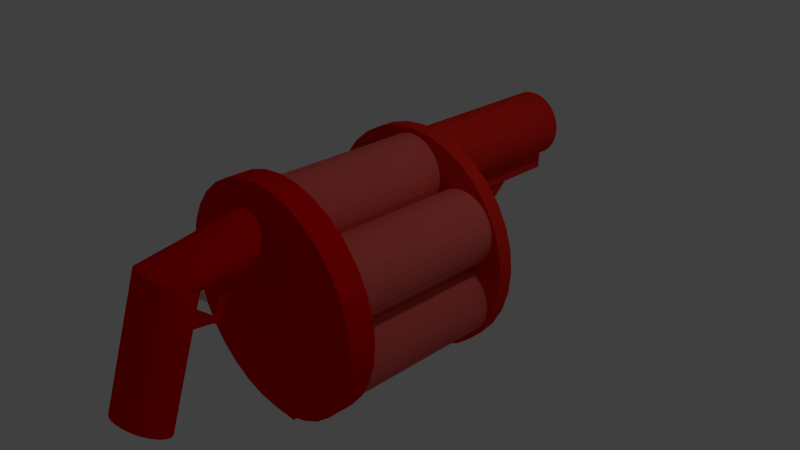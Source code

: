 # Source: 6ShotFlareGun.blend  (saved by Blender 2.71.0; exported with 4.5.12 LTS)
import bpy
from mathutils import Matrix  # noqa: F401  (used for matrix-valued properties, if any)

bpy.ops.wm.read_factory_settings(use_empty=True)
scene = bpy.context.scene
scene.name = 'Scene'

# ---- collections
col_collection_1 = bpy.data.collections.new('Collection 1'); scene.collection.children.link(col_collection_1)

# ---- materials (node trees are filled in below, after node groups)
mat_flaretrigger_material = bpy.data.materials.new('FlareTrigger.Material')
mat_flaretrigger_material.alpha_threshold = 0.0
mat_flaretrigger_material.use_transparent_shadow = False
mat_flaretrigger_material.diffuse_color = (0.8, 0.0009353, 0.0009353, 1.0)
mat_flaretrigger_material.roughness = 0.5
mat_flaretrigger_material.line_color = (0.0, 0.0, 0.0, 1.0)
mat_flaregun_trigger = bpy.data.materials.new('FlareGun.Trigger')
mat_flaregun_trigger.alpha_threshold = 0.0
mat_flaregun_trigger.use_transparent_shadow = False
mat_flaregun_trigger.roughness = 0.5
mat_flaregun_trigger.line_color = (0.0, 0.0, 0.0, 1.0)
mat_flippy_material = bpy.data.materials.new('Flippy.Material')
mat_flippy_material.alpha_threshold = 0.0
mat_flippy_material.use_transparent_shadow = False
mat_flippy_material.diffuse_color = (0.8, 0.002184, 0.0, 1.0)
mat_flippy_material.roughness = 0.5
mat_flippy_material.line_color = (0.0, 0.0, 0.0, 1.0)
mat_rotator_material = bpy.data.materials.new('Rotator.Material')
mat_rotator_material.alpha_threshold = 0.0
mat_rotator_material.use_transparent_shadow = False
mat_rotator_material.diffuse_color = (0.8, 0.02042, 0.01119, 1.0)
mat_rotator_material.roughness = 0.5
mat_rotator_material.line_color = (0.0, 0.0, 0.0, 1.0)
mat_rotator_barrel = bpy.data.materials.new('Rotator.Barrel')
mat_rotator_barrel.alpha_threshold = 0.0
mat_rotator_barrel.use_transparent_shadow = False
mat_rotator_barrel.diffuse_color = (0.007194, 0.007194, 0.007194, 1.0)
mat_rotator_barrel.roughness = 0.5
mat_rotator_barrel.line_color = (0.0, 0.0, 0.0, 1.0)
mat_cylinder_material = bpy.data.materials.new('Cylinder.Material')
mat_cylinder_material.alpha_threshold = 0.0
mat_cylinder_material.use_transparent_shadow = False
mat_cylinder_material.diffuse_color = (0.8, 0.1227, 0.1078, 1.0)
mat_cylinder_material.roughness = 0.5
mat_cylinder_material.line_color = (0.0, 0.0, 0.0, 1.0)
mat_cylinder_inner = bpy.data.materials.new('Cylinder.Inner')
mat_cylinder_inner.alpha_threshold = 0.0
mat_cylinder_inner.use_transparent_shadow = False
mat_cylinder_inner.diffuse_color = (0.0, 0.0, 0.0, 1.0)
mat_cylinder_inner.roughness = 0.5
mat_cylinder_inner.line_color = (0.0, 0.0, 0.0, 1.0)

# ---- material node trees

# ---- world
world_world = bpy.data.worlds.new('World'); scene.world = world_world
world_world.color = (0.05088, 0.05088, 0.05088)
world_world.use_sun_shadow = False
world_world.sun_shadow_jitter_overblur = 0.0
world_world.cycles.sampling_method = 'MANUAL'
world_world.cycles.sample_map_resolution = 256

# ---- cameras
cam_camera = bpy.data.cameras.new('Camera')
cam_camera.clip_end = 100.0
cam_camera.lens = 35.0
cam_camera.sensor_width = 32.0
cam_camera.sensor_height = 18.0
cam_camera.ortho_scale = 7.314
cam_camera.dof.focus_distance = 0.0
cam_camera.dof.aperture_fstop = 128.0

# ---- lights
light_lamp = bpy.data.lights.new('Lamp', 'POINT')
light_lamp.transmission_factor = 0.0
light_lamp.cutoff_distance = 30.0
light_lamp.energy = 100.0
light_lamp.shadow_buffer_clip_start = 1.001
light_lamp.shadow_soft_size = 0.1
light_lamp.shadow_maximum_resolution = 0.006
light_lamp.use_absolute_resolution = True
light_lamp.cycles.use_multiple_importance_sampling = False

# ---- meshes
me_cylinder_002 = bpy.data.meshes.new('Cylinder.002')
me_cylinder_002.from_pydata([(0.0, 1.0, -1.0), (0.0, 1.0, 1.0), (0.1951, 0.9808, -1.0), (0.1951, 0.9808, 1.0), (0.3827, 0.9239, -1.0), (0.3827, 0.9239, 1.0), (0.5556, 0.8315, -1.0), (0.5556, 0.8315, 1.0), (0.7071, 0.7071, -1.0), (0.7071, 0.7071, 1.0), (0.8315, 0.5556, -1.0), (0.8315, 0.5556, 1.0), (0.9239, 0.3827, -1.0), (0.9239, 0.3827, 1.0), (0.9808, 0.1951, -1.0), (0.9808, 0.1951, 1.0), (1.0, 7.55e-08, -1.0), (1.0, 7.55e-08, 1.0), (0.9808, -0.1951, -1.0), (0.9808, -0.1951, 1.0), (0.9239, -0.3827, -1.0), (0.9239, -0.3827, 1.0), (0.8315, -0.5556, -1.0), (0.8315, -0.5556, 1.0), (0.7071, -0.7071, -1.0), (0.7071, -0.7071, 1.0), (0.5556, -0.8315, -1.0), (0.5556, -0.8315, 1.0), (0.3827, -0.9239, -1.0), (0.3827, -0.9239, 1.0), (0.1951, -0.9808, -1.0), (0.1951, -0.9808, 1.0), (-3.258e-07, -1.0, -1.0), (-3.258e-07, -1.0, 1.0), (-0.1951, -0.9808, -1.0), (-0.1951, -0.9808, 1.0), (-0.3827, -0.9239, -1.0), (-0.3827, -0.9239, 1.0), (-0.5556, -0.8315, -1.0), (-0.5556, -0.8315, 1.0), (-0.7071, -0.7071, -1.0), (-0.7071, -0.7071, 1.0), (-0.8315, -0.5556, -1.0), (-0.8315, -0.5556, 1.0), (-0.9239, -0.3827, -1.0), (-0.9239, -0.3827, 1.0), (-0.9808, -0.1951, -1.0), (-0.9808, -0.1951, 1.0), (-1.0, 9.656e-07, -1.0), (-1.0, 9.656e-07, 1.0), (-0.9808, 0.1951, -1.0), (-0.9808, 0.1951, 1.0), (-0.9239, 0.3827, -1.0), (-0.9239, 0.3827, 1.0), (-0.8315, 0.5556, -1.0), (-0.8315, 0.5556, 1.0), (-0.7071, 0.7071, -1.0), (-0.7071, 0.7071, 1.0), (-0.5556, 0.8315, -1.0), (-0.5556, 0.8315, 1.0), (-0.3827, 0.9239, -1.0), (-0.3827, 0.9239, 1.0), (-0.1951, 0.9808, -1.0), (-0.1951, 0.9808, 1.0), (2.619e-08, 0.8479, 0.8668), (2.619e-08, 0.6528, 9.672), (0.04719, 0.8432, 0.8668), (0.04719, 0.6504, 9.637), (0.09256, 0.8295, 0.8668), (0.09256, 0.643, 9.535), (0.1344, 0.8071, 0.8668), (0.1344, 0.631, 9.369), (0.171, 0.777, 0.8668), (0.171, 0.6149, 9.145), (0.2011, 0.7404, 0.8668), (0.2011, 0.5953, 8.873), (0.2235, 0.6986, 0.8668), (0.2235, 0.5729, 8.562), (0.2372, 0.6532, 0.8668), (0.2372, 0.5486, 8.225), (0.2419, 0.606, 0.8668), (0.2419, 0.5233, 7.875), (0.2372, 0.5588, 0.8668), (0.2372, 0.498, 7.524), (0.2235, 0.5134, 0.8668), (0.2235, 0.4737, 7.187), (0.2011, 0.4716, 0.8668), (0.2011, 0.4513, 6.876), (0.171, 0.435, 0.8668), (0.171, 0.4317, 6.604), (0.1344, 0.4049, 0.8668), (0.1344, 0.4156, 6.381), (0.09256, 0.3825, 0.8668), (0.09256, 0.4036, 6.215), (0.04719, 0.3688, 0.8668), (0.04719, 0.3962, 6.112), (-5.262e-08, 0.3641, 0.8668), (-5.262e-08, 0.3937, 6.078), (-0.04719, 0.3688, 0.8668), (-0.04719, 0.3962, 6.112), (-0.09256, 0.3825, 0.8668), (-0.09256, 0.4036, 6.215), (-0.1344, 0.4049, 0.8668), (-0.1344, 0.4156, 6.381), (-0.171, 0.435, 0.8668), (-0.171, 0.4317, 6.604), (-0.2011, 0.4716, 0.8668), (-0.2011, 0.4513, 6.876), (-0.2235, 0.5134, 0.8668), (-0.2235, 0.4737, 7.187), (-0.2372, 0.5588, 0.8668), (-0.2372, 0.498, 7.524), (-0.2419, 0.606, 0.8668), (-0.2419, 0.5233, 7.875), (-0.2372, 0.6532, 0.8668), (-0.2372, 0.5486, 8.225), (-0.2235, 0.6986, 0.8668), (-0.2235, 0.5729, 8.563), (-0.2011, 0.7404, 0.8668), (-0.2011, 0.5953, 8.873), (-0.171, 0.777, 0.8668), (-0.171, 0.6149, 9.145), (-0.1344, 0.8071, 0.8668), (-0.1344, 0.631, 9.369), (-0.09256, 0.8295, 0.8668), (-0.09256, 0.643, 9.535), (-0.04719, 0.8432, 0.8668), (-0.04719, 0.6504, 9.637), (3.75e-08, -0.3997, 12.82), (0.04719, -0.4022, 12.78), (0.09256, -0.4096, 12.68), (0.1344, -0.4215, 12.51), (0.171, -0.4376, 12.29), (0.2011, -0.4573, 12.02), (0.2235, -0.4797, 11.71), (0.2372, -0.504, 11.37), (0.2419, -0.5293, 11.02), (0.2372, -0.5545, 10.67), (0.2235, -0.5788, 10.33), (0.2011, -0.6012, 10.02), (0.171, -0.6209, 9.749), (0.1344, -0.637, 9.525), (0.09256, -0.649, 9.359), (0.04719, -0.6563, 9.257), (-4.131e-08, -0.6588, 9.222), (-0.04719, -0.6563, 9.257), (-0.09256, -0.649, 9.359), (-0.1344, -0.637, 9.525), (-0.171, -0.6209, 9.749), (-0.2011, -0.6012, 10.02), (-0.2235, -0.5788, 10.33), (-0.2372, -0.5545, 10.67), (-0.2419, -0.5293, 11.02), (-0.2372, -0.504, 11.37), (-0.2235, -0.4797, 11.71), (-0.2011, -0.4573, 12.02), (-0.171, -0.4376, 12.29), (-0.1344, -0.4215, 12.51), (-0.09256, -0.4096, 12.68), (-0.04719, -0.4022, 12.78), (0.02359, 0.395, 6.095), (0.02359, -0.6576, 9.24), (-4.697e-08, 0.07717, 7.233), (0.04719, 0.07966, 7.267), (0.02359, 0.07841, 7.25), (0.03539, 0.3956, 6.104), (0.03539, -0.657, 9.248), (-4.414e-08, -0.0811, 7.81), (0.04719, 0.2379, 6.69), (0.0118, 0.3943, 6.086), (0.0118, -0.6582, 9.231), (-4.98e-08, 0.2354, 6.655), (0.04719, -0.07861, 7.845), (0.02359, -0.07986, 7.827), (0.02359, 0.2367, 6.673), (0.0118, 0.07779, 7.241), (0.03539, 0.07904, 7.259), (0.03539, -0.07924, 7.836), (0.0118, -0.08048, 7.819), (0.0118, 0.2361, 6.664), (0.03539, 0.2373, 6.681), (0.03474, 0.05378, 5.44), (0.05099, 0.05464, 5.452), (0.04287, 0.05421, 5.446), (0.05099, 0.1092, 5.253), (0.03474, 0.1083, 5.241), (0.04287, 0.1087, 5.247), (0.0388, 0.054, 5.443), (0.04693, 0.05443, 5.449), (0.0388, 0.1085, 5.244), (0.04693, 0.109, 5.25), (0.04196, 0.02528, 4.835), (0.05822, 0.02613, 4.847), (0.05009, 0.0257, 4.841), (0.05822, 0.08066, 4.648), (0.04196, 0.07981, 4.636), (0.05009, 0.08024, 4.642), (0.04602, 0.02549, 4.838), (0.05415, 0.02592, 4.844), (0.04602, 0.08002, 4.639), (0.05415, 0.08045, 4.645), (0.04516, 0.4314, 4.072), (0.0289, 0.4306, 4.061), (0.03703, 0.431, 4.066), (0.03296, 0.4308, 4.064), (0.04109, 0.4312, 4.069), (0.05238, 0.4029, 3.467), (0.03612, 0.402, 3.456), (0.04425, 0.4025, 3.462), (0.04018, 0.4023, 3.459), (0.04831, 0.4027, 3.464), (0.02359, 0.3158, 6.384), (0.02949, 0.3953, 6.099), (0.01769, 0.3946, 6.091), (0.0118, 0.3152, 6.375), (0.01769, 0.2364, 6.668), (0.03539, 0.3164, 6.392), (0.02949, 0.237, 6.677), (0.01769, 0.3155, 6.38), (0.02949, 0.3161, 6.388), (0.03159, 0.3174, 5.641), (0.04339, 0.3175, 5.651), (0.0198, 0.3174, 5.631), (0.03159, 0.2323, 5.554), (0.03749, 0.3175, 5.646), (0.02569, 0.3174, 5.636), (0.0198, 0.2323, 5.544), (0.04339, 0.2324, 5.564), (0.02569, 0.2323, 5.549), (0.03749, 0.2324, 5.559)], [], [(0, 1, 3, 2), (2, 3, 5, 4), (4, 5, 7, 6), (6, 7, 9, 8), (8, 9, 11, 10), (10, 11, 13, 12), (12, 13, 15, 14), (14, 15, 17, 16), (16, 17, 19, 18), (18, 19, 21, 20), (20, 21, 23, 22), (22, 23, 25, 24), (24, 25, 27, 26), (26, 27, 29, 28), (28, 29, 31, 30), (30, 31, 33, 32), (32, 33, 35, 34), (34, 35, 37, 36), (36, 37, 39, 38), (38, 39, 41, 40), (40, 41, 43, 42), (42, 43, 45, 44), (44, 45, 47, 46), (46, 47, 49, 48), (48, 49, 51, 50), (50, 51, 53, 52), (52, 53, 55, 54), (54, 55, 57, 56), (56, 57, 59, 58), (58, 59, 61, 60), (3, 1, 63, 61, 59, 57, 55, 53, 51, 49, 47, 45, 43, 41, 39, 37, 35, 33, 31, 29, 27, 25, 23, 21, 19, 17, 15, 13, 11, 9, 7, 5), (62, 63, 1, 0), (60, 61, 63, 62), (0, 2, 4, 6, 8, 10, 12, 14, 16, 18, 20, 22, 24, 26, 28, 30, 32, 34, 36, 38, 40, 42, 44, 46, 48, 50, 52, 54, 56, 58, 60, 62), (64, 65, 67, 66), (66, 67, 69, 68), (68, 69, 71, 70), (70, 71, 73, 72), (72, 73, 75, 74), (74, 75, 77, 76), (76, 77, 79, 78), (78, 79, 81, 80), (80, 81, 83, 82), (82, 83, 85, 84), (84, 85, 87, 86), (86, 87, 89, 88), (88, 89, 91, 90), (90, 91, 93, 92), (92, 93, 95, 94), (94, 95, 165, 212, 160, 213, 169, 97, 96), (96, 97, 99, 98), (98, 99, 101, 100), (100, 101, 103, 102), (102, 103, 105, 104), (104, 105, 107, 106), (106, 107, 109, 108), (108, 109, 111, 110), (110, 111, 113, 112), (112, 113, 115, 114), (114, 115, 117, 116), (116, 117, 119, 118), (118, 119, 121, 120), (120, 121, 123, 122), (122, 123, 125, 124), (109, 107, 149, 150), (126, 127, 65, 64), (124, 125, 127, 126), (64, 66, 68, 70, 72, 74, 76, 78, 80, 82, 84, 86, 88, 90, 92, 94, 96, 98, 100, 102, 104, 106, 108, 110, 112, 114, 116, 118, 120, 122, 124, 126), (129, 128, 159, 158, 157, 156, 155, 154, 153, 152, 151, 150, 149, 148, 147, 146, 145, 144, 170, 161, 166, 143, 142, 141, 140, 139, 138, 137, 136, 135, 134, 133, 132, 131, 130), (87, 85, 138, 139), (115, 113, 152, 153), (71, 69, 130, 131), (93, 91, 141, 142), (121, 119, 155, 156), (99, 97, 171, 162, 167, 144, 145), (77, 75, 133, 134), (127, 125, 158, 159), (105, 103, 147, 148), (83, 81, 136, 137), (111, 109, 150, 151), (89, 87, 139, 140), (117, 115, 153, 154), (73, 71, 131, 132), (95, 93, 142, 143, 172, 163, 168), (123, 121, 156, 157), (101, 99, 145, 146), (79, 77, 134, 135), (65, 127, 159, 128), (107, 105, 148, 149), (85, 83, 137, 138), (113, 111, 151, 152), (69, 67, 129, 130), (91, 89, 140, 141), (119, 117, 154, 155), (75, 73, 132, 133), (177, 172, 143, 166), (125, 123, 157, 158), (103, 101, 146, 147), (67, 65, 128, 129), (81, 79, 135, 136), (178, 173, 161, 170), (171, 179, 189, 185), (179, 215, 174, 186, 189), (173, 177, 166, 161), (164, 176, 177, 173), (176, 163, 172, 177), (167, 178, 170, 144), (162, 175, 178, 167), (175, 164, 173, 178), (174, 217, 180, 190, 186), (97, 169, 214, 179, 171), (218, 211, 174, 215), (180, 168, 184, 190), (219, 216, 180, 217), (165, 95, 168, 180, 216), (196, 199, 209, 208), (200, 196, 208, 210), (194, 200, 210, 206), (195, 185, 202, 207), (163, 176, 188, 182), (164, 175, 187, 183), (162, 171, 185, 181), (168, 163, 182, 184), (176, 164, 183, 188), (175, 162, 181, 187), (199, 196, 193, 197), (200, 194, 192, 198), (195, 199, 197, 191), (196, 200, 198, 193), (182, 188, 198, 192), (183, 187, 197, 193), (181, 185, 195, 191), (184, 182, 192, 194), (188, 183, 193, 198), (187, 181, 191, 197), (202, 204, 209, 207), (204, 203, 208, 209), (203, 205, 210, 208), (205, 201, 206, 210), (199, 195, 207, 209), (190, 184, 201, 205), (186, 190, 205, 203), (189, 186, 203, 204), (185, 189, 204, 202), (184, 194, 206, 201), (214, 218, 215, 179), (218, 214, 226, 228), (211, 218, 228, 223), (211, 219, 217, 174), (219, 211, 223, 229), (216, 219, 229, 227), (222, 225, 228, 226), (225, 220, 223, 228), (220, 224, 229, 223), (224, 221, 227, 229), (169, 213, 225, 222), (212, 165, 221, 224), (165, 216, 227, 221), (214, 169, 222, 226), (213, 160, 220, 225), (160, 212, 224, 220)])
me_cylinder_002.polygons.foreach_set('material_index', [0, 0, 0, 0, 0, 0, 0, 0, 0, 0, 0, 0, 0, 0, 0, 0, 0, 0, 0, 0, 0, 0, 0, 0, 0, 0, 0, 0, 0, 0, 0, 0, 0, 0, 0, 0, 0, 0, 0, 0, 0, 0, 0, 0, 0, 0, 0, 0, 0, 0, 0, 0, 0, 0, 0, 0, 0, 0, 0, 0, 0, 0, 0, 0, 0, 0, 0, 0, 0, 0, 0, 0, 0, 0, 0, 0, 0, 0, 0, 0, 0, 0, 0, 0, 0, 0, 0, 0, 0, 0, 0, 0, 0, 0, 0, 0, 0, 0, 0, 0, 0, 0, 0, 0, 0, 0, 0, 0, 0, 0, 0, 0, 0, 0, 0, 0, 0, 0, 0, 0, 0, 0, 0, 0, 0, 0, 0, 0, 0, 0, 0, 0, 0, 0, 0, 0, 0, 0, 0, 0, 0, 0, 0, 0, 0, 0, 1, 1, 0, 1, 1, 1, 1, 1, 1, 1, 1, 1, 1, 1, 1])
me_cylinder_002.materials.append(mat_flaretrigger_material)
me_cylinder_002.materials.append(mat_flaregun_trigger)
me_cylinder_002.use_remesh_preserve_volume = False
me_cylinder_002.use_remesh_preserve_attributes = False
me_cylinder_002.use_mirror_vertex_groups = False
me_cylinder_002.update()
me_cube_001 = bpy.data.meshes.new('Cube.001')
me_cube_001.from_pydata([(-1.0, -1.0, -1.0), (-1.0, 1.0, -1.0), (1.0, 1.0, -1.0), (1.0, -1.0, -1.0), (-1.0, -1.0, 1.0), (-1.0, 1.0, 1.0), (1.0, 1.0, 1.0), (1.0, -1.0, 1.0)], [], [(4, 5, 1, 0), (5, 6, 2, 1), (6, 7, 3, 2), (7, 4, 0, 3), (0, 1, 2, 3), (7, 6, 5, 4)])
me_cube_001.materials.append(mat_flippy_material)
me_cube_001.use_remesh_preserve_volume = False
me_cube_001.use_remesh_preserve_attributes = False
me_cube_001.use_mirror_vertex_groups = False
me_cube_001.update()
me_cylinder_001 = bpy.data.meshes.new('Cylinder.001')
me_cylinder_001.from_pydata([(0.0, 1.0, -1.0), (0.0, 1.0, 1.0), (0.1951, 0.9808, -1.0), (0.1951, 0.9808, 1.0), (0.3827, 0.9239, -1.0), (0.3827, 0.9239, 1.0), (0.5556, 0.8315, -1.0), (0.5556, 0.8315, 1.0), (0.7071, 0.7071, -1.0), (0.7071, 0.7071, 1.0), (0.8315, 0.5556, -1.0), (0.8315, 0.5556, 1.0), (0.9239, 0.3827, -1.0), (0.9239, 0.3827, 1.0), (0.9808, 0.1951, -1.0), (0.9808, 0.1951, 1.0), (1.0, 7.55e-08, -1.0), (1.0, 7.55e-08, 1.0), (0.9808, -0.1951, -1.0), (0.9808, -0.1951, 1.0), (0.9239, -0.3827, -1.0), (0.9239, -0.3827, 1.0), (0.8315, -0.5556, -1.0), (0.8315, -0.5556, 1.0), (0.7071, -0.7071, -1.0), (0.7071, -0.7071, 1.0), (0.5556, -0.8315, -1.0), (0.5556, -0.8315, 1.0), (0.3827, -0.9239, -1.0), (0.3827, -0.9239, 1.0), (0.1951, -0.9808, -1.0), (0.1951, -0.9808, 1.0), (-3.258e-07, -1.0, -1.0), (-3.258e-07, -1.0, 1.0), (-0.1951, -0.9808, -1.0), (-0.1951, -0.9808, 1.0), (-0.3827, -0.9239, -1.0), (-0.3827, -0.9239, 1.0), (-0.5556, -0.8315, -1.0), (-0.5556, -0.8315, 1.0), (-0.7071, -0.7071, -1.0), (-0.7071, -0.7071, 1.0), (-0.8315, -0.5556, -1.0), (-0.8315, -0.5556, 1.0), (-0.9239, -0.3827, -1.0), (-0.9239, -0.3827, 1.0), (-0.9808, -0.1951, -1.0), (-0.9808, -0.1951, 1.0), (-1.0, 9.656e-07, -1.0), (-1.0, 9.656e-07, 1.0), (-0.9808, 0.1951, -1.0), (-0.9808, 0.1951, 1.0), (-0.9239, 0.3827, -1.0), (-0.9239, 0.3827, 1.0), (-0.8315, 0.5556, -1.0), (-0.8315, 0.5556, 1.0), (-0.7071, 0.7071, -1.0), (-0.7071, 0.7071, 1.0), (-0.5556, 0.8315, -1.0), (-0.5556, 0.8315, 1.0), (-0.3827, 0.9239, -1.0), (-0.3827, 0.9239, 1.0), (-0.1951, 0.9808, -1.0), (-0.1951, 0.9808, 1.0), (0.0273, 0.9576, -22.04), (0.0273, 0.9576, -0.5643), (0.08407, 0.952, -22.04), (0.08407, 0.952, -0.5643), (0.1387, 0.9354, -22.04), (0.1387, 0.9354, -0.5643), (0.189, 0.9085, -22.04), (0.189, 0.9085, -0.5643), (0.2331, 0.8723, -22.04), (0.2331, 0.8723, -0.5643), (0.2693, 0.8282, -22.04), (0.2693, 0.8282, -0.5643), (0.2962, 0.7779, -22.04), (0.2962, 0.7779, -0.5643), (0.3127, 0.7233, -22.04), (0.3127, 0.7233, -0.5643), (0.3183, 0.6665, -22.04), (0.3183, 0.6665, -0.5643), (0.3127, 0.6098, -22.04), (0.3127, 0.6098, -0.5643), (0.2962, 0.5552, -22.04), (0.2962, 0.5552, -0.5643), (0.2693, 0.5048, -22.04), (0.2693, 0.5048, -0.5643), (0.2331, 0.4607, -22.04), (0.2331, 0.4607, -0.5643), (0.189, 0.4246, -22.04), (0.189, 0.4246, -0.5643), (0.1387, 0.3977, -22.04), (0.1387, 0.3977, -0.5643), (0.08407, 0.3811, -22.04), (0.08407, 0.3811, -0.5643), (0.0273, 0.3755, -22.04), (0.0273, 0.3755, -0.5643), (-0.02948, 0.3811, -22.04), (-0.02948, 0.3811, -0.5643), (-0.08407, 0.3977, -22.04), (-0.08407, 0.3977, -0.5643), (-0.1344, 0.4246, -22.04), (-0.1344, 0.4246, -0.5643), (-0.1785, 0.4607, -22.04), (-0.1785, 0.4607, -0.5643), (-0.2147, 0.5048, -22.04), (-0.2147, 0.5048, -0.5643), (-0.2416, 0.5552, -22.04), (-0.2416, 0.5552, -0.5643), (-0.2581, 0.6098, -22.04), (-0.2581, 0.6098, -0.5643), (-0.2637, 0.6665, -22.04), (-0.2637, 0.6665, -0.5643), (-0.2581, 0.7233, -22.04), (-0.2581, 0.7233, -0.5643), (-0.2416, 0.7779, -22.04), (-0.2416, 0.7779, -0.5643), (-0.2147, 0.8282, -22.04), (-0.2147, 0.8282, -0.5643), (-0.1785, 0.8723, -22.04), (-0.1785, 0.8723, -0.5643), (-0.1344, 0.9085, -22.04), (-0.1344, 0.9085, -0.5643), (-0.08407, 0.9354, -22.04), (-0.08407, 0.9354, -0.5643), (-0.02948, 0.952, -22.04), (-0.02948, 0.952, -0.5643), (0.0273, 0.9343, -21.59), (0.07953, 0.9291, -21.59), (0.1298, 0.9139, -21.59), (0.176, 0.8891, -21.59), (0.2166, 0.8558, -21.59), (0.2499, 0.8153, -21.59), (0.2746, 0.769, -21.59), (0.2899, 0.7188, -21.59), (0.295, 0.6665, -21.59), (0.2899, 0.6143, -21.59), (0.2746, 0.5641, -21.59), (0.2499, 0.5178, -21.59), (0.2166, 0.4772, -21.59), (0.176, 0.4439, -21.59), (0.1298, 0.4192, -21.59), (0.07953, 0.4039, -21.59), (0.0273, 0.3988, -21.59), (-0.02493, 0.4039, -21.59), (-0.07516, 0.4192, -21.59), (-0.1214, 0.4439, -21.59), (-0.162, 0.4772, -21.59), (-0.1953, 0.5178, -21.59), (-0.2201, 0.5641, -21.59), (-0.2353, 0.6143, -21.59), (-0.2404, 0.6665, -21.59), (-0.2353, 0.7188, -21.59), (-0.2201, 0.769, -21.59), (-0.1953, 0.8153, -21.59), (-0.162, 0.8558, -21.59), (-0.1214, 0.8891, -21.59), (-0.07516, 0.9139, -21.59), (-0.02493, 0.9291, -21.59), (0.1387, 0.2527, -22.04), (0.1387, 0.2527, -0.5643), (0.08407, 0.2527, -22.04), (0.08407, 0.2527, -0.5643), (0.0273, 0.2527, -22.04), (0.0273, 0.2527, -0.5643), (-0.02948, 0.2527, -22.04), (-0.02948, 0.2527, -0.5643), (-0.08407, 0.2527, -22.04), (-0.08407, 0.2527, -0.5643), (0.1156, 0.2527, -15.38), (0.1156, 0.2527, -7.233), (0.07234, 0.2527, -15.38), (0.07234, 0.2527, -7.233), (0.0273, 0.2527, -15.38), (0.0273, 0.2527, -7.233), (-0.01774, 0.2527, -15.38), (-0.01774, 0.2527, -7.233), (-0.06105, 0.2527, -15.38), (-0.06105, 0.2527, -7.233), (0.08706, 0.08278, -13.41), (0.08706, 0.08278, -9.198), (0.05776, 0.08278, -13.41), (0.05776, 0.08278, -9.198), (0.0273, 0.08278, -13.41), (0.0273, 0.08278, -9.198), (-0.003169, 0.08278, -13.41), (-0.003169, 0.08278, -9.198), (-0.03246, 0.08278, -13.41), (-0.03246, 0.08278, -9.198), (0.08706, -0.7341, -13.41), (0.08706, -0.7341, -9.198), (0.05776, -0.7341, -13.41), (0.05776, -0.7341, -9.198), (0.0273, -0.7341, -13.41), (0.0273, -0.7341, -9.198), (-0.003169, -0.7341, -13.41), (-0.003169, -0.7341, -9.198), (-0.03246, -0.7341, -13.41), (-0.03246, -0.7341, -9.198)], [], [(0, 1, 3, 2), (2, 3, 5, 4), (4, 5, 7, 6), (6, 7, 9, 8), (8, 9, 11, 10), (10, 11, 13, 12), (12, 13, 15, 14), (14, 15, 17, 16), (16, 17, 19, 18), (18, 19, 21, 20), (20, 21, 23, 22), (22, 23, 25, 24), (24, 25, 27, 26), (26, 27, 29, 28), (28, 29, 31, 30), (30, 31, 33, 32), (32, 33, 35, 34), (34, 35, 37, 36), (36, 37, 39, 38), (38, 39, 41, 40), (40, 41, 43, 42), (42, 43, 45, 44), (44, 45, 47, 46), (46, 47, 49, 48), (48, 49, 51, 50), (50, 51, 53, 52), (52, 53, 55, 54), (54, 55, 57, 56), (56, 57, 59, 58), (58, 59, 61, 60), (3, 1, 63, 61, 59, 57, 55, 53, 51, 49, 47, 45, 43, 41, 39, 37, 35, 33, 31, 29, 27, 25, 23, 21, 19, 17, 15, 13, 11, 9, 7, 5), (62, 63, 1, 0), (60, 61, 63, 62), (0, 2, 4, 6, 8, 10, 12, 14, 16, 18, 20, 22, 24, 26, 28, 30, 32, 34, 36, 38, 40, 42, 44, 46, 48, 50, 52, 54, 56, 58, 60, 62), (64, 65, 67, 66), (66, 67, 69, 68), (68, 69, 71, 70), (70, 71, 73, 72), (72, 73, 75, 74), (74, 75, 77, 76), (76, 77, 79, 78), (78, 79, 81, 80), (80, 81, 83, 82), (82, 83, 85, 84), (84, 85, 87, 86), (86, 87, 89, 88), (88, 89, 91, 90), (90, 91, 93, 92), (97, 99, 167, 165), (100, 98, 166, 168), (99, 101, 169, 167), (101, 100, 168, 169), (100, 101, 103, 102), (102, 103, 105, 104), (104, 105, 107, 106), (106, 107, 109, 108), (108, 109, 111, 110), (110, 111, 113, 112), (112, 113, 115, 114), (114, 115, 117, 116), (116, 117, 119, 118), (118, 119, 121, 120), (120, 121, 123, 122), (122, 123, 125, 124), (67, 65, 127, 125, 123, 121, 119, 117, 115, 113, 111, 109, 107, 105, 103, 101, 99, 97, 95, 93, 91, 89, 87, 85, 83, 81, 79, 77, 75, 73, 71, 69), (126, 127, 65, 64), (124, 125, 127, 126), (122, 124, 158, 157), (128, 129, 130, 131, 132, 133, 134, 135, 136, 137, 138, 139, 140, 141, 142, 143, 144, 145, 146, 147, 148, 149, 150, 151, 152, 153, 154, 155, 156, 157, 158, 159), (100, 102, 147, 146), (64, 66, 129, 128), (78, 80, 136, 135), (106, 108, 150, 149), (84, 86, 139, 138), (112, 114, 153, 152), (68, 70, 131, 130), (90, 92, 142, 141), (118, 120, 156, 155), (96, 98, 145, 144), (74, 76, 134, 133), (124, 126, 159, 158), (102, 104, 148, 147), (80, 82, 137, 136), (108, 110, 151, 150), (86, 88, 140, 139), (114, 116, 154, 153), (70, 72, 132, 131), (92, 94, 143, 142), (120, 122, 157, 156), (98, 100, 146, 145), (76, 78, 135, 134), (126, 64, 128, 159), (104, 106, 149, 148), (82, 84, 138, 137), (110, 112, 152, 151), (66, 68, 130, 129), (88, 90, 141, 140), (116, 118, 155, 154), (72, 74, 133, 132), (94, 96, 144, 143), (165, 167, 177, 175), (168, 166, 176, 178), (167, 169, 179, 177), (169, 168, 178, 179), (98, 96, 164, 166), (95, 97, 165, 163), (96, 94, 162, 164), (93, 95, 163, 161), (94, 92, 160, 162), (92, 93, 161, 160), (175, 177, 187, 185), (178, 176, 186, 188), (177, 179, 189, 187), (179, 178, 188, 189), (166, 164, 174, 176), (163, 165, 175, 173), (164, 162, 172, 174), (161, 163, 173, 171), (162, 160, 170, 172), (160, 161, 171, 170), (185, 187, 197, 195), (188, 186, 196, 198), (187, 189, 199, 197), (189, 188, 198, 199), (176, 174, 184, 186), (173, 175, 185, 183), (174, 172, 182, 184), (171, 173, 183, 181), (172, 170, 180, 182), (170, 171, 181, 180), (190, 191, 193, 192), (192, 193, 195, 194), (194, 195, 197, 196), (196, 197, 199, 198), (186, 184, 194, 196), (183, 185, 195, 193), (184, 182, 192, 194), (181, 183, 193, 191), (182, 180, 190, 192), (180, 181, 191, 190)])
me_cylinder_001.polygons.foreach_set('material_index', [0, 0, 0, 0, 0, 0, 0, 0, 0, 0, 0, 0, 0, 0, 0, 0, 0, 0, 0, 0, 0, 0, 0, 0, 0, 0, 0, 0, 0, 0, 0, 0, 0, 0, 0, 0, 0, 0, 0, 0, 0, 0, 0, 0, 0, 0, 0, 0, 0, 0, 0, 0, 0, 0, 0, 0, 0, 0, 0, 0, 0, 0, 0, 0, 0, 0, 0, 0, 1, 0, 0, 0, 0, 0, 0, 0, 0, 0, 0, 0, 0, 0, 0, 0, 0, 0, 0, 0, 0, 0, 0, 0, 0, 0, 0, 0, 0, 0, 0, 0, 0, 0, 0, 0, 0, 0, 0, 0, 0, 0, 0, 0, 0, 0, 0, 0, 0, 0, 0, 0, 0, 0, 0, 0, 0, 0, 0, 0, 0, 0, 0, 0, 0, 0, 0, 0, 0, 0, 0, 0])
me_cylinder_001.materials.append(mat_rotator_material)
me_cylinder_001.materials.append(mat_rotator_barrel)
me_cylinder_001.use_remesh_preserve_volume = False
me_cylinder_001.use_remesh_preserve_attributes = False
me_cylinder_001.use_mirror_vertex_groups = False
me_cylinder_001.update()
me_cylinder = bpy.data.meshes.new('Cylinder')
me_cylinder.from_pydata([(-0.8801, -0.03018, -0.3494), (-0.8801, -0.03018, 0.6506), (-0.7826, -0.03979, -0.3494), (-0.7826, -0.03979, 0.6506), (-0.6888, -0.06824, -0.3494), (-0.6888, -0.06824, 0.6506), (-0.6023, -0.1144, -0.3494), (-0.6023, -0.1144, 0.6506), (-0.5266, -0.1766, -0.3494), (-0.5266, -0.1766, 0.6506), (-0.4644, -0.2524, -0.3494), (-0.4644, -0.2524, 0.6506), (-0.4182, -0.3388, -0.3494), (-0.4182, -0.3388, 0.6506), (-0.3897, -0.4326, -0.3494), (-0.3897, -0.4326, 0.6506), (-0.3801, -0.5302, -0.3494), (-0.3801, -0.5302, 0.6506), (-0.3897, -0.6277, -0.3494), (-0.3897, -0.6277, 0.6506), (-0.4182, -0.7215, -0.3494), (-0.4182, -0.7215, 0.6506), (-0.4644, -0.808, -0.3494), (-0.4644, -0.808, 0.6506), (-0.5266, -0.8837, -0.3494), (-0.5266, -0.8837, 0.6506), (-0.6023, -0.9459, -0.3494), (-0.6023, -0.9459, 0.6506), (-0.6888, -0.9921, -0.3494), (-0.6888, -0.9921, 0.6506), (-0.7826, -1.021, -0.3494), (-0.7826, -1.021, 0.6506), (-0.8801, -1.03, -0.3494), (-0.8801, -1.03, 0.6506), (-0.9776, -1.021, -0.3494), (-0.9776, -1.021, 0.6506), (-1.071, -0.9921, -0.3494), (-1.071, -0.9921, 0.6506), (-1.158, -0.9459, -0.3494), (-1.158, -0.9459, 0.6506), (-1.234, -0.8837, -0.3494), (-1.234, -0.8837, 0.6506), (-1.296, -0.808, -0.3494), (-1.296, -0.808, 0.6506), (-1.342, -0.7215, -0.3494), (-1.342, -0.7215, 0.6506), (-1.37, -0.6277, -0.3494), (-1.37, -0.6277, 0.6506), (-1.38, -0.5302, -0.3494), (-1.38, -0.5302, 0.6506), (-1.37, -0.4326, -0.3494), (-1.37, -0.4326, 0.6506), (-1.342, -0.3388, -0.3494), (-1.342, -0.3388, 0.6506), (-1.296, -0.2524, -0.3494), (-1.296, -0.2524, 0.6506), (-1.234, -0.1766, -0.3494), (-1.234, -0.1766, 0.6506), (-1.158, -0.1144, -0.3494), (-1.158, -0.1144, 0.6506), (-1.071, -0.06824, -0.3494), (-1.071, -0.06824, 0.6506), (-0.9776, -0.03979, -0.3494), (-0.9776, -0.03979, 0.6506), (-0.8801, -0.07695, 0.6025), (-0.7917, -0.08566, 0.6025), (-0.7067, -0.1114, 0.6025), (-0.6283, -0.1533, 0.6025), (-0.5596, -0.2097, 0.6025), (-0.5033, -0.2784, 0.6025), (-0.4614, -0.3567, 0.6025), (-0.4356, -0.4418, 0.6025), (-0.4269, -0.5302, 0.6025), (-0.4356, -0.6186, 0.6025), (-0.4614, -0.7036, 0.6025), (-0.5033, -0.782, 0.6025), (-0.5596, -0.8507, 0.6025), (-0.6283, -0.907, 0.6025), (-0.7067, -0.9489, 0.6025), (-0.7917, -0.9747, 0.6025), (-0.8801, -0.9834, 0.6025), (-0.9685, -0.9747, 0.6025), (-1.054, -0.9489, 0.6025), (-1.132, -0.907, 0.6025), (-1.201, -0.8507, 0.6025), (-1.257, -0.782, 0.6025), (-1.299, -0.7036, 0.6025), (-1.325, -0.6186, 0.6025), (-1.333, -0.5302, 0.6025), (-1.325, -0.4418, 0.6025), (-1.299, -0.3567, 0.6025), (-1.257, -0.2784, 0.6025), (-1.201, -0.2097, 0.6025), (-1.132, -0.1533, 0.6025), (-1.054, -0.1114, 0.6025), (-0.9685, -0.08566, 0.6025), (-0.8801, 0.969, -0.3494), (-0.8801, 0.969, 0.6506), (-0.7826, 0.9594, -0.3494), (-0.7826, 0.9594, 0.6506), (-0.6888, 0.9309, -0.3494), (-0.6888, 0.9309, 0.6506), (-0.6023, 0.8847, -0.3494), (-0.6023, 0.8847, 0.6506), (-0.5266, 0.8225, -0.3494), (-0.5266, 0.8225, 0.6506), (-0.4644, 0.7468, -0.3494), (-0.4644, 0.7468, 0.6506), (-0.4182, 0.6603, -0.3494), (-0.4182, 0.6603, 0.6506), (-0.3897, 0.5665, -0.3494), (-0.3897, 0.5665, 0.6506), (-0.3801, 0.469, -0.3494), (-0.3801, 0.469, 0.6506), (-0.3897, 0.3714, -0.3494), (-0.3897, 0.3714, 0.6506), (-0.4182, 0.2776, -0.3494), (-0.4182, 0.2776, 0.6506), (-0.4644, 0.1912, -0.3494), (-0.4644, 0.1912, 0.6506), (-0.5266, 0.1154, -0.3494), (-0.5266, 0.1154, 0.6506), (-0.6023, 0.05324, -0.3494), (-0.6023, 0.05324, 0.6506), (-0.6888, 0.007036, -0.3494), (-0.6888, 0.007036, 0.6506), (-0.7826, -0.02142, -0.3494), (-0.7826, -0.02142, 0.6506), (-0.8801, -0.03102, -0.3494), (-0.8801, -0.03102, 0.6506), (-0.9776, -0.02142, -0.3494), (-0.9776, -0.02142, 0.6506), (-1.071, 0.007036, -0.3494), (-1.071, 0.007036, 0.6506), (-1.158, 0.05324, -0.3494), (-1.158, 0.05324, 0.6506), (-1.234, 0.1154, -0.3494), (-1.234, 0.1154, 0.6506), (-1.296, 0.1912, -0.3494), (-1.296, 0.1912, 0.6506), (-1.342, 0.2776, -0.3494), (-1.342, 0.2776, 0.6506), (-1.37, 0.3714, -0.3494), (-1.37, 0.3714, 0.6506), (-1.38, 0.469, -0.3494), (-1.38, 0.469, 0.6506), (-1.37, 0.5665, -0.3494), (-1.37, 0.5665, 0.6506), (-1.342, 0.6603, -0.3494), (-1.342, 0.6603, 0.6506), (-1.296, 0.7468, -0.3494), (-1.296, 0.7468, 0.6506), (-1.234, 0.8225, -0.3494), (-1.234, 0.8225, 0.6506), (-1.158, 0.8847, -0.3494), (-1.158, 0.8847, 0.6506), (-1.071, 0.9309, -0.3494), (-1.071, 0.9309, 0.6506), (-0.9776, 0.9594, -0.3494), (-0.9776, 0.9594, 0.6506), (-0.8801, 0.9222, 0.6025), (-0.7917, 0.9135, 0.6025), (-0.7067, 0.8877, 0.6025), (-0.6283, 0.8458, 0.6025), (-0.5596, 0.7895, 0.6025), (-0.5033, 0.7208, 0.6025), (-0.4614, 0.6424, 0.6025), (-0.4356, 0.5574, 0.6025), (-0.4269, 0.469, 0.6025), (-0.4356, 0.3806, 0.6025), (-0.4614, 0.2955, 0.6025), (-0.5033, 0.2172, 0.6025), (-0.5596, 0.1485, 0.6025), (-0.6283, 0.09213, 0.6025), (-0.7067, 0.05025, 0.6025), (-0.7917, 0.02446, 0.6025), (-0.8801, 0.01575, 0.6025), (-0.9685, 0.02446, 0.6025), (-1.054, 0.05025, 0.6025), (-1.132, 0.09213, 0.6025), (-1.201, 0.1485, 0.6025), (-1.257, 0.2172, 0.6025), (-1.299, 0.2955, 0.6025), (-1.325, 0.3806, 0.6025), (-1.333, 0.469, 0.6025), (-1.325, 0.5574, 0.6025), (-1.299, 0.6424, 0.6025), (-1.257, 0.7208, 0.6025), (-1.201, 0.7895, 0.6025), (-1.132, 0.8458, 0.6025), (-1.054, 0.8877, 0.6025), (-0.9685, 0.9135, 0.6025), (-0.8801, -0.03018, -0.3494), (-0.8801, -0.03018, 0.6506), (-0.7826, -0.03979, -0.3494), (-0.7826, -0.03979, 0.6506), (-0.6888, -0.06824, -0.3494), (-0.6888, -0.06824, 0.6506), (-0.6023, -0.1144, -0.3494), (-0.6023, -0.1144, 0.6506), (-0.5266, -0.1766, -0.3494), (-0.5266, -0.1766, 0.6506), (-0.4644, -0.2524, -0.3494), (-0.4644, -0.2524, 0.6506), (-0.4182, -0.3388, -0.3494), (-0.4182, -0.3388, 0.6506), (-0.3897, -0.4326, -0.3494), (-0.3897, -0.4326, 0.6506), (-0.3801, -0.5302, -0.3494), (-0.3801, -0.5302, 0.6506), (-0.3897, -0.6277, -0.3494), (-0.3897, -0.6277, 0.6506), (-0.4182, -0.7215, -0.3494), (-0.4182, -0.7215, 0.6506), (-0.4644, -0.808, -0.3494), (-0.4644, -0.808, 0.6506), (-0.5266, -0.8837, -0.3494), (-0.5266, -0.8837, 0.6506), (-0.6023, -0.9459, -0.3494), (-0.6023, -0.9459, 0.6506), (-0.6888, -0.9921, -0.3494), (-0.6888, -0.9921, 0.6506), (-0.7826, -1.021, -0.3494), (-0.7826, -1.021, 0.6506), (-0.8801, -1.03, -0.3494), (-0.8801, -1.03, 0.6506), (-0.9776, -1.021, -0.3494), (-0.9776, -1.021, 0.6506), (-1.071, -0.9921, -0.3494), (-1.071, -0.9921, 0.6506), (-1.158, -0.9459, -0.3494), (-1.158, -0.9459, 0.6506), (-1.234, -0.8837, -0.3494), (-1.234, -0.8837, 0.6506), (-1.296, -0.808, -0.3494), (-1.296, -0.808, 0.6506), (-1.342, -0.7215, -0.3494), (-1.342, -0.7215, 0.6506), (-1.37, -0.6277, -0.3494), (-1.37, -0.6277, 0.6506), (-1.38, -0.5302, -0.3494), (-1.38, -0.5302, 0.6506), (-1.37, -0.4326, -0.3494), (-1.37, -0.4326, 0.6506), (-1.342, -0.3388, -0.3494), (-1.342, -0.3388, 0.6506), (-1.296, -0.2524, -0.3494), (-1.296, -0.2524, 0.6506), (-1.234, -0.1766, -0.3494), (-1.234, -0.1766, 0.6506), (-1.158, -0.1144, -0.3494), (-1.158, -0.1144, 0.6506), (-1.071, -0.06824, -0.3494), (-1.071, -0.06824, 0.6506), (-0.9776, -0.03979, -0.3494), (-0.9776, -0.03979, 0.6506), (-0.8801, -0.07695, 0.6025), (-0.7917, -0.08566, 0.6025), (-0.7067, -0.1114, 0.6025), (-0.6283, -0.1533, 0.6025), (-0.5596, -0.2097, 0.6025), (-0.5033, -0.2784, 0.6025), (-0.4614, -0.3567, 0.6025), (-0.4356, -0.4418, 0.6025), (-0.4269, -0.5302, 0.6025), (-0.4356, -0.6186, 0.6025), (-0.4614, -0.7036, 0.6025), (-0.5033, -0.782, 0.6025), (-0.5596, -0.8507, 0.6025), (-0.6283, -0.907, 0.6025), (-0.7067, -0.9489, 0.6025), (-0.7917, -0.9747, 0.6025), (-0.8801, -0.9834, 0.6025), (-0.9685, -0.9747, 0.6025), (-1.054, -0.9489, 0.6025), (-1.132, -0.907, 0.6025), (-1.201, -0.8507, 0.6025), (-1.257, -0.782, 0.6025), (-1.299, -0.7036, 0.6025), (-1.325, -0.6186, 0.6025), (-1.333, -0.5302, 0.6025), (-1.325, -0.4418, 0.6025), (-1.299, -0.3567, 0.6025), (-1.257, -0.2784, 0.6025), (-1.201, -0.2097, 0.6025), (-1.132, -0.1533, 0.6025), (-1.054, -0.1114, 0.6025), (-0.9685, -0.08566, 0.6025), (-0.8801, 0.969, -0.3494), (-0.8801, 0.969, 0.6506), (-0.7826, 0.9594, -0.3494), (-0.7826, 0.9594, 0.6506), (-0.6888, 0.9309, -0.3494), (-0.6888, 0.9309, 0.6506), (-0.6023, 0.8847, -0.3494), (-0.6023, 0.8847, 0.6506), (-0.5266, 0.8225, -0.3494), (-0.5266, 0.8225, 0.6506), (-0.4644, 0.7468, -0.3494), (-0.4644, 0.7468, 0.6506), (-0.4182, 0.6603, -0.3494), (-0.4182, 0.6603, 0.6506), (-0.3897, 0.5665, -0.3494), (-0.3897, 0.5665, 0.6506), (-0.3801, 0.469, -0.3494), (-0.3801, 0.469, 0.6506), (-0.3897, 0.3714, -0.3494), (-0.3897, 0.3714, 0.6506), (-0.4182, 0.2776, -0.3494), (-0.4182, 0.2776, 0.6506), (-0.4644, 0.1912, -0.3494), (-0.4644, 0.1912, 0.6506), (-0.5266, 0.1154, -0.3494), (-0.5266, 0.1154, 0.6506), (-0.6023, 0.05324, -0.3494), (-0.6023, 0.05324, 0.6506), (-0.6888, 0.007036, -0.3494), (-0.6888, 0.007036, 0.6506), (-0.7826, -0.02142, -0.3494), (-0.7826, -0.02142, 0.6506), (-0.8801, -0.03102, -0.3494), (-0.8801, -0.03102, 0.6506), (-0.9776, -0.02142, -0.3494), (-0.9776, -0.02142, 0.6506), (-1.071, 0.007036, -0.3494), (-1.071, 0.007036, 0.6506), (-1.158, 0.05324, -0.3494), (-1.158, 0.05324, 0.6506), (-1.234, 0.1154, -0.3494), (-1.234, 0.1154, 0.6506), (-1.296, 0.1912, -0.3494), (-1.296, 0.1912, 0.6506), (-1.342, 0.2776, -0.3494), (-1.342, 0.2776, 0.6506), (-1.37, 0.3714, -0.3494), (-1.37, 0.3714, 0.6506), (-1.38, 0.469, -0.3494), (-1.38, 0.469, 0.6506), (-1.37, 0.5665, -0.3494), (-1.37, 0.5665, 0.6506), (-1.342, 0.6603, -0.3494), (-1.342, 0.6603, 0.6506), (-1.296, 0.7468, -0.3494), (-1.296, 0.7468, 0.6506), (-1.234, 0.8225, -0.3494), (-1.234, 0.8225, 0.6506), (-1.158, 0.8847, -0.3494), (-1.158, 0.8847, 0.6506), (-1.071, 0.9309, -0.3494), (-1.071, 0.9309, 0.6506), (-0.9776, 0.9594, -0.3494), (-0.9776, 0.9594, 0.6506), (-0.8801, 0.9222, 0.6025), (-0.7917, 0.9135, 0.6025), (-0.7067, 0.8877, 0.6025), (-0.6283, 0.8458, 0.6025), (-0.5596, 0.7895, 0.6025), (-0.5033, 0.7208, 0.6025), (-0.4614, 0.6424, 0.6025), (-0.4356, 0.5574, 0.6025), (-0.4269, 0.469, 0.6025), (-0.4356, 0.3806, 0.6025), (-0.4614, 0.2955, 0.6025), (-0.5033, 0.2172, 0.6025), (-0.5596, 0.1485, 0.6025), (-0.6283, 0.09213, 0.6025), (-0.7067, 0.05025, 0.6025), (-0.7917, 0.02446, 0.6025), (-0.8801, 0.01575, 0.6025), (-0.9685, 0.02446, 0.6025), (-1.054, 0.05025, 0.6025), (-1.132, 0.09213, 0.6025), (-1.201, 0.1485, 0.6025), (-1.257, 0.2172, 0.6025), (-1.299, 0.2955, 0.6025), (-1.325, 0.3806, 0.6025), (-1.333, 0.469, 0.6025), (-1.325, 0.5574, 0.6025), (-1.299, 0.6424, 0.6025), (-1.257, 0.7208, 0.6025), (-1.201, 0.7895, 0.6025), (-1.132, 0.8458, 0.6025), (-1.054, 0.8877, 0.6025), (-0.9685, 0.9135, 0.6025), (0.4273, 0.7016, -0.3494), (0.4273, 0.7016, 0.6506), (0.3702, 0.6219, -0.3494), (0.3702, 0.6219, 0.6506), (0.2987, 0.5549, -0.3494), (0.2987, 0.5549, 0.6506), (0.2154, 0.5032, -0.3494), (0.2154, 0.5032, 0.6506), (0.1237, 0.4686, -0.3494), (0.1237, 0.4686, 0.6506), (0.02698, 0.4527, -0.3494), (0.02698, 0.4527, 0.6506), (-0.07098, 0.4559, -0.3494), (-0.07098, 0.4559, 0.6506), (-0.1664, 0.4781, -0.3494), (-0.1664, 0.4781, 0.6506), (-0.2557, 0.5186, -0.3494), (-0.2557, 0.5186, 0.6506), (-0.3354, 0.5757, -0.3494), (-0.3354, 0.5757, 0.6506), (-0.4024, 0.6472, -0.3494), (-0.4024, 0.6472, 0.6506), (-0.4542, 0.7305, -0.3494), (-0.4542, 0.7305, 0.6506), (-0.4887, 0.8222, -0.3494), (-0.4887, 0.8222, 0.6506), (-0.5046, 0.9189, -0.3494), (-0.5046, 0.9189, 0.6506), (-0.5014, 1.017, -0.3494), (-0.5014, 1.017, 0.6506), (-0.4792, 1.112, -0.3494), (-0.4792, 1.112, 0.6506), (-0.4387, 1.202, -0.3494), (-0.4387, 1.202, 0.6506), (-0.3816, 1.281, -0.3494), (-0.3816, 1.281, 0.6506), (-0.3101, 1.348, -0.3494), (-0.3101, 1.348, 0.6506), (-0.2269, 1.4, -0.3494), (-0.2269, 1.4, 0.6506), (-0.1351, 1.435, -0.3494), (-0.1351, 1.435, 0.6506), (-0.03842, 1.451, -0.3494), (-0.03842, 1.451, 0.6506), (0.05955, 1.447, -0.3494), (0.05955, 1.447, 0.6506), (0.155, 1.425, -0.3494), (0.155, 1.425, 0.6506), (0.2443, 1.385, -0.3494), (0.2443, 1.385, 0.6506), (0.324, 1.328, -0.3494), (0.324, 1.328, 0.6506), (0.391, 1.256, -0.3494), (0.391, 1.256, 0.6506), (0.4427, 1.173, -0.3494), (0.4427, 1.173, 0.6506), (0.4772, 1.081, -0.3494), (0.4772, 1.081, 0.6506), (0.4932, 0.9843, -0.3494), (0.4932, 0.9843, 0.6506), (0.49, 0.8863, -0.3494), (0.49, 0.8863, 0.6506), (0.4677, 0.7909, -0.3494), (0.4677, 0.7909, 0.6506), (0.3868, 0.725, 0.6025), (0.335, 0.6528, 0.6025), (0.2702, 0.592, 0.6025), (0.1947, 0.5451, 0.6025), (0.1116, 0.5138, 0.6025), (0.02392, 0.4994, 0.6025), (-0.06488, 0.5023, 0.6025), (-0.1514, 0.5224, 0.6025), (-0.2323, 0.5591, 0.6025), (-0.3046, 0.6109, 0.6025), (-0.3653, 0.6757, 0.6025), (-0.4122, 0.7512, 0.6025), (-0.4435, 0.8343, 0.6025), (-0.458, 0.922, 0.6025), (-0.4551, 1.011, 0.6025), (-0.4349, 1.097, 0.6025), (-0.3982, 1.178, 0.6025), (-0.3465, 1.25, 0.6025), (-0.2816, 1.311, 0.6025), (-0.2062, 1.358, 0.6025), (-0.123, 1.389, 0.6025), (-0.03536, 1.404, 0.6025), (0.05344, 1.401, 0.6025), (0.14, 1.381, 0.6025), (0.2209, 1.344, 0.6025), (0.2931, 1.292, 0.6025), (0.3539, 1.228, 0.6025), (0.4008, 1.152, 0.6025), (0.4321, 1.069, 0.6025), (0.4465, 0.9813, 0.6025), (0.4436, 0.8925, 0.6025), (0.4235, 0.8059, 0.6025), (1.293, 0.202, -0.3494), (1.293, 0.202, 0.6506), (1.235, 0.1224, -0.3494), (1.235, 0.1224, 0.6506), (1.164, 0.05535, -0.3494), (1.164, 0.05536, 0.6506), (1.081, 0.003595, -0.3494), (1.081, 0.003597, 0.6506), (0.989, -0.03093, -0.3494), (0.989, -0.03093, 0.6506), (0.8923, -0.0469, -0.3494), (0.8923, -0.0469, 0.6506), (0.7943, -0.04369, -0.3494), (0.7943, -0.04369, 0.6506), (0.6989, -0.02143, -0.3494), (0.6989, -0.02143, 0.6506), (0.6096, 0.01902, -0.3494), (0.6096, 0.01902, 0.6506), (0.5299, 0.07611, -0.3494), (0.5299, 0.07611, 0.6506), (0.4629, 0.1477, -0.3494), (0.4629, 0.1477, 0.6506), (0.4111, 0.2309, -0.3494), (0.4111, 0.2309, 0.6506), (0.3766, 0.3226, -0.3494), (0.3766, 0.3226, 0.6506), (0.3606, 0.4193, -0.3494), (0.3606, 0.4193, 0.6506), (0.3639, 0.5173, -0.3494), (0.3639, 0.5173, 0.6506), (0.3861, 0.6128, -0.3494), (0.3861, 0.6128, 0.6506), (0.4266, 0.702, -0.3494), (0.4266, 0.702, 0.6506), (0.4837, 0.7817, -0.3494), (0.4837, 0.7817, 0.6506), (0.5552, 0.8487, -0.3494), (0.5552, 0.8487, 0.6506), (0.6384, 0.9005, -0.3494), (0.6384, 0.9005, 0.6506), (0.7302, 0.935, -0.3494), (0.7302, 0.935, 0.6506), (0.8269, 0.951, -0.3494), (0.8269, 0.951, 0.6506), (0.9248, 0.9478, -0.3494), (0.9248, 0.9478, 0.6506), (1.02, 0.9255, -0.3494), (1.02, 0.9255, 0.6506), (1.11, 0.885, -0.3494), (1.11, 0.885, 0.6506), (1.189, 0.828, -0.3494), (1.189, 0.828, 0.6506), (1.256, 0.7564, -0.3494), (1.256, 0.7564, 0.6506), (1.308, 0.6732, -0.3494), (1.308, 0.6732, 0.6506), (1.343, 0.5814, -0.3494), (1.343, 0.5814, 0.6506), (1.359, 0.4847, -0.3494), (1.359, 0.4847, 0.6506), (1.355, 0.3868, -0.3494), (1.355, 0.3868, 0.6506), (1.333, 0.2913, -0.3494), (1.333, 0.2913, 0.6506), (1.252, 0.2254, 0.6025), (1.2, 0.1532, 0.6025), (1.135, 0.09246, 0.6025), (1.06, 0.04554, 0.6025), (0.9769, 0.01425, 0.6025), (0.8892, -0.0002254, 0.6025), (0.8004, 0.002682, 0.6025), (0.7139, 0.02286, 0.6025), (0.633, 0.05953, 0.6025), (0.5607, 0.1113, 0.6025), (0.5, 0.1761, 0.6025), (0.4531, 0.2516, 0.6025), (0.4218, 0.3347, 0.6025), (0.4073, 0.4224, 0.6025), (0.4102, 0.5112, 0.6025), (0.4304, 0.5977, 0.6025), (0.4671, 0.6786, 0.6025), (0.5188, 0.7509, 0.6025), (0.5837, 0.8116, 0.6025), (0.6591, 0.8585, 0.6025), (0.7423, 0.8898, 0.6025), (0.8299, 0.9043, 0.6025), (0.9187, 0.9014, 0.6025), (1.005, 0.8812, 0.6025), (1.086, 0.8445, 0.6025), (1.158, 0.7928, 0.6025), (1.219, 0.7279, 0.6025), (1.266, 0.6525, 0.6025), (1.297, 0.5693, 0.6025), (1.312, 0.4817, 0.6025), (1.309, 0.3929, 0.6025), (1.289, 0.3063, 0.6025), (0.4084, -0.7923, -0.3494), (0.4084, -0.7923, 0.6506), (0.4488, -0.8816, -0.3494), (0.4488, -0.8816, 0.6506), (0.4711, -0.9771, -0.3494), (0.4711, -0.9771, 0.6506), (0.4743, -1.075, -0.3494), (0.4743, -1.075, 0.6506), (0.4583, -1.172, -0.3494), (0.4583, -1.172, 0.6506), (0.4238, -1.263, -0.3494), (0.4238, -1.263, 0.6506), (0.372, -1.347, -0.3494), (0.372, -1.347, 0.6506), (0.305, -1.418, -0.3494), (0.305, -1.418, 0.6506), (0.2253, -1.475, -0.3494), (0.2253, -1.475, 0.6506), (0.1361, -1.516, -0.3494), (0.1361, -1.516, 0.6506), (0.04061, -1.538, -0.3494), (0.04061, -1.538, 0.6506), (-0.05736, -1.541, -0.3494), (-0.05736, -1.541, 0.6506), (-0.1541, -1.525, -0.3494), (-0.1541, -1.525, 0.6506), (-0.2458, -1.491, -0.3494), (-0.2458, -1.491, 0.6506), (-0.329, -1.439, -0.3494), (-0.329, -1.439, 0.6506), (-0.4006, -1.372, -0.3494), (-0.4006, -1.372, 0.6506), (-0.4577, -1.292, -0.3494), (-0.4577, -1.292, 0.6506), (-0.4981, -1.203, -0.3494), (-0.4981, -1.203, 0.6506), (-0.5204, -1.108, -0.3494), (-0.5204, -1.108, 0.6506), (-0.5236, -1.01, -0.3494), (-0.5236, -1.01, 0.6506), (-0.5076, -0.9129, -0.3494), (-0.5076, -0.9129, 0.6506), (-0.4731, -0.8212, -0.3494), (-0.4731, -0.8212, 0.6506), (-0.4213, -0.7379, -0.3494), (-0.4213, -0.7379, 0.6506), (-0.3543, -0.6664, -0.3494), (-0.3543, -0.6664, 0.6506), (-0.2747, -0.6093, -0.3494), (-0.2747, -0.6093, 0.6506), (-0.1854, -0.5689, -0.3494), (-0.1854, -0.5689, 0.6506), (-0.08992, -0.5466, -0.3494), (-0.08992, -0.5466, 0.6506), (0.008049, -0.5434, -0.3494), (0.008047, -0.5434, 0.6506), (0.1048, -0.5594, -0.3494), (0.1048, -0.5594, 0.6506), (0.1965, -0.5939, -0.3494), (0.1965, -0.5939, 0.6506), (0.2797, -0.6456, -0.3494), (0.2797, -0.6456, 0.6506), (0.3513, -0.7126, -0.3494), (0.3513, -0.7126, 0.6506), (0.3679, -0.8157, 0.6025), (0.4045, -0.8966, 0.6025), (0.4247, -0.9832, 0.6025), (0.4276, -1.072, 0.6025), (0.4131, -1.16, 0.6025), (0.3818, -1.243, 0.6025), (0.3349, -1.318, 0.6025), (0.2742, -1.383, 0.6025), (0.202, -1.435, 0.6025), (0.121, -1.471, 0.6025), (0.0345, -1.492, 0.6025), (-0.0543, -1.495, 0.6025), (-0.142, -1.48, 0.6025), (-0.2251, -1.449, 0.6025), (-0.3006, -1.402, 0.6025), (-0.3654, -1.341, 0.6025), (-0.4172, -1.269, 0.6025), (-0.4538, -1.188, 0.6025), (-0.474, -1.101, 0.6025), (-0.4769, -1.013, 0.6025), (-0.4624, -0.925, 0.6025), (-0.4311, -0.8419, 0.6025), (-0.3842, -0.7664, 0.6025), (-0.3235, -0.7016, 0.6025), (-0.2513, -0.6498, 0.6025), (-0.1703, -0.6131, 0.6025), (-0.08381, -0.593, 0.6025), (0.004988, -0.5901, 0.6025), (0.09265, -0.6045, 0.6025), (0.1758, -0.6358, 0.6025), (0.2513, -0.6827, 0.6025), (0.3161, -0.7435, 0.6025), (1.274, -0.2927, -0.3494), (1.274, -0.2927, 0.6506), (1.314, -0.382, -0.3494), (1.314, -0.382, 0.6506), (1.336, -0.4775, -0.3494), (1.336, -0.4775, 0.6506), (1.34, -0.5754, -0.3494), (1.34, -0.5754, 0.6506), (1.324, -0.6721, -0.3494), (1.324, -0.6721, 0.6506), (1.289, -0.7639, -0.3494), (1.289, -0.7639, 0.6506), (1.237, -0.8471, -0.3494), (1.237, -0.8471, 0.6506), (1.17, -0.9187, -0.3494), (1.17, -0.9187, 0.6506), (1.091, -0.9758, -0.3494), (1.091, -0.9758, 0.6506), (1.001, -1.016, -0.3494), (1.001, -1.016, 0.6506), (0.9059, -1.038, -0.3494), (0.9059, -1.038, 0.6506), (0.8079, -1.042, -0.3494), (0.8079, -1.042, 0.6506), (0.7112, -1.026, -0.3494), (0.7112, -1.026, 0.6506), (0.6195, -0.9912, -0.3494), (0.6195, -0.9912, 0.6506), (0.5363, -0.9394, -0.3494), (0.5363, -0.9394, 0.6506), (0.4647, -0.8724, -0.3494), (0.4647, -0.8724, 0.6506), (0.4076, -0.7927, -0.3494), (0.4076, -0.7927, 0.6506), (0.3672, -0.7035, -0.3494), (0.3672, -0.7035, 0.6506), (0.3449, -0.608, -0.3494), (0.3449, -0.608, 0.6506), (0.3417, -0.51, -0.3494), (0.3417, -0.51, 0.6506), (0.3577, -0.4133, -0.3494), (0.3577, -0.4133, 0.6506), (0.3922, -0.3216, -0.3494), (0.3922, -0.3216, 0.6506), (0.444, -0.2384, -0.3494), (0.444, -0.2384, 0.6506), (0.511, -0.1668, -0.3494), (0.511, -0.1668, 0.6506), (0.5906, -0.1097, -0.3494), (0.5906, -0.1097, 0.6506), (0.6799, -0.06927, -0.3494), (0.6799, -0.06927, 0.6506), (0.7754, -0.04702, -0.3494), (0.7754, -0.04702, 0.6506), (0.8733, -0.04381, -0.3494), (0.8733, -0.04381, 0.6506), (0.9701, -0.05978, -0.3494), (0.97, -0.05978, 0.6506), (1.062, -0.0943, -0.3494), (1.062, -0.0943, 0.6506), (1.145, -0.1461, -0.3494), (1.145, -0.1461, 0.6506), (1.217, -0.2131, -0.3494), (1.217, -0.2131, 0.6506), (1.233, -0.3161, 0.6025), (1.27, -0.3971, 0.6025), (1.29, -0.4836, 0.6025), (1.293, -0.5724, 0.6025), (1.278, -0.66, 0.6025), (1.247, -0.7432, 0.6025), (1.2, -0.8186, 0.6025), (1.139, -0.8835, 0.6025), (1.067, -0.9352, 0.6025), (0.9863, -0.9719, 0.6025), (0.8998, -0.9921, 0.6025), (0.811, -0.995, 0.6025), (0.7233, -0.9805, 0.6025), (0.6402, -0.9492, 0.6025), (0.5647, -0.9023, 0.6025), (0.4999, -0.8416, 0.6025), (0.4481, -0.7694, 0.6025), (0.4115, -0.6884, 0.6025), (0.3913, -0.6019, 0.6025), (0.3884, -0.5131, 0.6025), (0.4029, -0.4254, 0.6025), (0.4342, -0.3423, 0.6025), (0.4811, -0.2668, 0.6025), (0.5418, -0.202, 0.6025), (0.614, -0.1502, 0.6025), (0.695, -0.1136, 0.6025), (0.7815, -0.09339, 0.6025), (0.8703, -0.09048, 0.6025), (0.9579, -0.105, 0.6025), (1.041, -0.1363, 0.6025), (1.117, -0.1832, 0.6025), (1.181, -0.2439, 0.6025)], [], [(0, 1, 3, 2), (2, 3, 5, 4), (4, 5, 7, 6), (6, 7, 9, 8), (8, 9, 11, 10), (10, 11, 13, 12), (12, 13, 15, 14), (14, 15, 17, 16), (16, 17, 19, 18), (18, 19, 21, 20), (20, 21, 23, 22), (22, 23, 25, 24), (24, 25, 27, 26), (26, 27, 29, 28), (28, 29, 31, 30), (30, 31, 33, 32), (32, 33, 35, 34), (34, 35, 37, 36), (36, 37, 39, 38), (38, 39, 41, 40), (40, 41, 43, 42), (42, 43, 45, 44), (44, 45, 47, 46), (46, 47, 49, 48), (48, 49, 51, 50), (50, 51, 53, 52), (52, 53, 55, 54), (54, 55, 57, 56), (56, 57, 59, 58), (58, 59, 61, 60), (1, 63, 95, 64), (62, 63, 1, 0), (60, 61, 63, 62), (0, 2, 4, 6, 8, 10, 12, 14, 16, 18, 20, 22, 24, 26, 28, 30, 32, 34, 36, 38, 40, 42, 44, 46, 48, 50, 52, 54, 56, 58, 60, 62), (43, 41, 84, 85), (21, 19, 73, 74), (49, 47, 87, 88), (5, 3, 65, 66), (27, 25, 76, 77), (55, 53, 90, 91), (11, 9, 68, 69), (33, 31, 79, 80), (61, 59, 93, 94), (39, 37, 82, 83), (3, 1, 64, 65), (17, 15, 71, 72), (45, 43, 85, 86), (23, 21, 74, 75), (51, 49, 88, 89), (7, 5, 66, 67), (29, 27, 77, 78), (57, 55, 91, 92), (35, 33, 80, 81), (13, 11, 69, 70), (63, 61, 94, 95), (41, 39, 83, 84), (19, 17, 72, 73), (47, 45, 86, 87), (25, 23, 75, 76), (53, 51, 89, 90), (9, 7, 67, 68), (31, 29, 78, 79), (59, 57, 92, 93), (37, 35, 81, 82), (15, 13, 70, 71), (96, 97, 99, 98), (98, 99, 101, 100), (100, 101, 103, 102), (102, 103, 105, 104), (104, 105, 107, 106), (106, 107, 109, 108), (108, 109, 111, 110), (110, 111, 113, 112), (112, 113, 115, 114), (114, 115, 117, 116), (116, 117, 119, 118), (118, 119, 121, 120), (120, 121, 123, 122), (122, 123, 125, 124), (124, 125, 127, 126), (126, 127, 129, 128), (128, 129, 131, 130), (130, 131, 133, 132), (132, 133, 135, 134), (134, 135, 137, 136), (136, 137, 139, 138), (138, 139, 141, 140), (140, 141, 143, 142), (142, 143, 145, 144), (144, 145, 147, 146), (146, 147, 149, 148), (148, 149, 151, 150), (150, 151, 153, 152), (152, 153, 155, 154), (154, 155, 157, 156), (97, 159, 191, 160), (158, 159, 97, 96), (156, 157, 159, 158), (96, 98, 100, 102, 104, 106, 108, 110, 112, 114, 116, 118, 120, 122, 124, 126, 128, 130, 132, 134, 136, 138, 140, 142, 144, 146, 148, 150, 152, 154, 156, 158), (161, 160, 191, 190, 189, 188, 187, 186, 185, 184, 183, 182, 181, 180, 179, 178, 177, 176, 175, 174, 173, 172, 171, 170, 169, 168, 167, 166, 165, 164, 163, 162), (139, 137, 180, 181), (117, 115, 169, 170), (145, 143, 183, 184), (101, 99, 161, 162), (123, 121, 172, 173), (151, 149, 186, 187), (107, 105, 164, 165), (129, 127, 175, 176), (157, 155, 189, 190), (135, 133, 178, 179), (99, 97, 160, 161), (113, 111, 167, 168), (141, 139, 181, 182), (119, 117, 170, 171), (147, 145, 184, 185), (103, 101, 162, 163), (125, 123, 173, 174), (153, 151, 187, 188), (131, 129, 176, 177), (109, 107, 165, 166), (159, 157, 190, 191), (137, 135, 179, 180), (115, 113, 168, 169), (143, 141, 182, 183), (121, 119, 171, 172), (149, 147, 185, 186), (105, 103, 163, 164), (127, 125, 174, 175), (155, 153, 188, 189), (133, 131, 177, 178), (111, 109, 166, 167), (192, 194, 195, 193), (194, 196, 197, 195), (196, 198, 199, 197), (198, 200, 201, 199), (200, 202, 203, 201), (202, 204, 205, 203), (204, 206, 207, 205), (206, 208, 209, 207), (208, 210, 211, 209), (210, 212, 213, 211), (212, 214, 215, 213), (214, 216, 217, 215), (216, 218, 219, 217), (218, 220, 221, 219), (220, 222, 223, 221), (222, 224, 225, 223), (224, 226, 227, 225), (226, 228, 229, 227), (228, 230, 231, 229), (230, 232, 233, 231), (232, 234, 235, 233), (234, 236, 237, 235), (236, 238, 239, 237), (238, 240, 241, 239), (240, 242, 243, 241), (242, 244, 245, 243), (244, 246, 247, 245), (246, 248, 249, 247), (248, 250, 251, 249), (250, 252, 253, 251), (193, 256, 287, 255), (254, 192, 193, 255), (252, 254, 255, 253), (257, 258, 259, 260, 261, 262, 263, 264, 265, 266, 267, 268, 269, 270, 271, 272, 273, 274, 275, 276, 277, 278, 279, 280, 281, 282, 283, 284, 285, 286, 287, 256), (235, 277, 276, 233), (213, 266, 265, 211), (241, 280, 279, 239), (197, 258, 257, 195), (219, 269, 268, 217), (247, 283, 282, 245), (203, 261, 260, 201), (225, 272, 271, 223), (253, 286, 285, 251), (231, 275, 274, 229), (195, 257, 256, 193), (209, 264, 263, 207), (237, 278, 277, 235), (215, 267, 266, 213), (243, 281, 280, 241), (199, 259, 258, 197), (221, 270, 269, 219), (249, 284, 283, 247), (227, 273, 272, 225), (205, 262, 261, 203), (255, 287, 286, 253), (233, 276, 275, 231), (211, 265, 264, 209), (239, 279, 278, 237), (217, 268, 267, 215), (245, 282, 281, 243), (201, 260, 259, 199), (223, 271, 270, 221), (251, 285, 284, 249), (229, 274, 273, 227), (207, 263, 262, 205), (288, 290, 291, 289), (290, 292, 293, 291), (292, 294, 295, 293), (294, 296, 297, 295), (296, 298, 299, 297), (298, 300, 301, 299), (300, 302, 303, 301), (302, 304, 305, 303), (304, 306, 307, 305), (306, 308, 309, 307), (308, 310, 311, 309), (310, 312, 313, 311), (312, 314, 315, 313), (314, 316, 317, 315), (316, 318, 319, 317), (318, 320, 321, 319), (320, 322, 323, 321), (322, 324, 325, 323), (324, 326, 327, 325), (326, 328, 329, 327), (328, 330, 331, 329), (330, 332, 333, 331), (332, 334, 335, 333), (334, 336, 337, 335), (336, 338, 339, 337), (338, 340, 341, 339), (340, 342, 343, 341), (342, 344, 345, 343), (344, 346, 347, 345), (346, 348, 349, 347), (289, 352, 383, 351), (350, 288, 289, 351), (348, 350, 351, 349), (331, 373, 372, 329), (309, 362, 361, 307), (337, 376, 375, 335), (293, 354, 353, 291), (315, 365, 364, 313), (343, 379, 378, 341), (299, 357, 356, 297), (321, 368, 367, 319), (349, 382, 381, 347), (327, 371, 370, 325), (291, 353, 352, 289), (305, 360, 359, 303), (333, 374, 373, 331), (311, 363, 362, 309), (339, 377, 376, 337), (295, 355, 354, 293), (317, 366, 365, 315), (345, 380, 379, 343), (323, 369, 368, 321), (301, 358, 357, 299), (351, 383, 382, 349), (329, 372, 371, 327), (307, 361, 360, 305), (335, 375, 374, 333), (313, 364, 363, 311), (341, 378, 377, 339), (297, 356, 355, 295), (319, 367, 366, 317), (347, 381, 380, 345), (325, 370, 369, 323), (303, 359, 358, 301), (384, 385, 387, 386), (386, 387, 389, 388), (388, 389, 391, 390), (390, 391, 393, 392), (392, 393, 395, 394), (394, 395, 397, 396), (396, 397, 399, 398), (398, 399, 401, 400), (400, 401, 403, 402), (402, 403, 405, 404), (404, 405, 407, 406), (406, 407, 409, 408), (408, 409, 411, 410), (410, 411, 413, 412), (412, 413, 415, 414), (414, 415, 417, 416), (416, 417, 419, 418), (418, 419, 421, 420), (420, 421, 423, 422), (422, 423, 425, 424), (424, 425, 427, 426), (426, 427, 429, 428), (428, 429, 431, 430), (430, 431, 433, 432), (432, 433, 435, 434), (434, 435, 437, 436), (436, 437, 439, 438), (438, 439, 441, 440), (440, 441, 443, 442), (442, 443, 445, 444), (385, 447, 479, 448), (446, 447, 385, 384), (444, 445, 447, 446), (384, 386, 388, 390, 392, 394, 396, 398, 400, 402, 404, 406, 408, 410, 412, 414, 416, 418, 420, 422, 424, 426, 428, 430, 432, 434, 436, 438, 440, 442, 444, 446), (449, 448, 479, 478, 477, 476, 475, 474, 473, 472, 471, 470, 469, 468, 467, 466, 465, 464, 463, 462, 461, 460, 459, 458, 457, 456, 455, 454, 453, 452, 451, 450), (427, 425, 468, 469), (405, 403, 457, 458), (433, 431, 471, 472), (389, 387, 449, 450), (411, 409, 460, 461), (439, 437, 474, 475), (395, 393, 452, 453), (417, 415, 463, 464), (445, 443, 477, 478), (423, 421, 466, 467), (387, 385, 448, 449), (401, 399, 455, 456), (429, 427, 469, 470), (407, 405, 458, 459), (435, 433, 472, 473), (391, 389, 450, 451), (413, 411, 461, 462), (441, 439, 475, 476), (419, 417, 464, 465), (397, 395, 453, 454), (447, 445, 478, 479), (425, 423, 467, 468), (403, 401, 456, 457), (431, 429, 470, 471), (409, 407, 459, 460), (437, 435, 473, 474), (393, 391, 451, 452), (415, 413, 462, 463), (443, 441, 476, 477), (421, 419, 465, 466), (399, 397, 454, 455), (480, 481, 483, 482), (482, 483, 485, 484), (484, 485, 487, 486), (486, 487, 489, 488), (488, 489, 491, 490), (490, 491, 493, 492), (492, 493, 495, 494), (494, 495, 497, 496), (496, 497, 499, 498), (498, 499, 501, 500), (500, 501, 503, 502), (502, 503, 505, 504), (504, 505, 507, 506), (506, 507, 509, 508), (508, 509, 511, 510), (510, 511, 513, 512), (512, 513, 515, 514), (514, 515, 517, 516), (516, 517, 519, 518), (518, 519, 521, 520), (520, 521, 523, 522), (522, 523, 525, 524), (524, 525, 527, 526), (526, 527, 529, 528), (528, 529, 531, 530), (530, 531, 533, 532), (532, 533, 535, 534), (534, 535, 537, 536), (536, 537, 539, 538), (538, 539, 541, 540), (481, 543, 575, 544), (542, 543, 481, 480), (540, 541, 543, 542), (480, 482, 484, 486, 488, 490, 492, 494, 496, 498, 500, 502, 504, 506, 508, 510, 512, 514, 516, 518, 520, 522, 524, 526, 528, 530, 532, 534, 536, 538, 540, 542), (545, 544, 575, 574, 573, 572, 571, 570, 569, 568, 567, 566, 565, 564, 563, 562, 561, 560, 559, 558, 557, 556, 555, 554, 553, 552, 551, 550, 549, 548, 547, 546), (523, 521, 564, 565), (501, 499, 553, 554), (529, 527, 567, 568), (485, 483, 545, 546), (507, 505, 556, 557), (535, 533, 570, 571), (491, 489, 548, 549), (513, 511, 559, 560), (541, 539, 573, 574), (519, 517, 562, 563), (483, 481, 544, 545), (497, 495, 551, 552), (525, 523, 565, 566), (503, 501, 554, 555), (531, 529, 568, 569), (487, 485, 546, 547), (509, 507, 557, 558), (537, 535, 571, 572), (515, 513, 560, 561), (493, 491, 549, 550), (543, 541, 574, 575), (521, 519, 563, 564), (499, 497, 552, 553), (527, 525, 566, 567), (505, 503, 555, 556), (533, 531, 569, 570), (489, 487, 547, 548), (511, 509, 558, 559), (539, 537, 572, 573), (517, 515, 561, 562), (495, 493, 550, 551), (576, 577, 579, 578), (578, 579, 581, 580), (580, 581, 583, 582), (582, 583, 585, 584), (584, 585, 587, 586), (586, 587, 589, 588), (588, 589, 591, 590), (590, 591, 593, 592), (592, 593, 595, 594), (594, 595, 597, 596), (596, 597, 599, 598), (598, 599, 601, 600), (600, 601, 603, 602), (602, 603, 605, 604), (604, 605, 607, 606), (606, 607, 609, 608), (608, 609, 611, 610), (610, 611, 613, 612), (612, 613, 615, 614), (614, 615, 617, 616), (616, 617, 619, 618), (618, 619, 621, 620), (620, 621, 623, 622), (622, 623, 625, 624), (624, 625, 627, 626), (626, 627, 629, 628), (628, 629, 631, 630), (630, 631, 633, 632), (632, 633, 635, 634), (634, 635, 637, 636), (577, 639, 671, 640), (638, 639, 577, 576), (636, 637, 639, 638), (576, 578, 580, 582, 584, 586, 588, 590, 592, 594, 596, 598, 600, 602, 604, 606, 608, 610, 612, 614, 616, 618, 620, 622, 624, 626, 628, 630, 632, 634, 636, 638), (641, 640, 671, 670, 669, 668, 667, 666, 665, 664, 663, 662, 661, 660, 659, 658, 657, 656, 655, 654, 653, 652, 651, 650, 649, 648, 647, 646, 645, 644, 643, 642), (619, 617, 660, 661), (597, 595, 649, 650), (625, 623, 663, 664), (581, 579, 641, 642), (603, 601, 652, 653), (631, 629, 666, 667), (587, 585, 644, 645), (609, 607, 655, 656), (637, 635, 669, 670), (615, 613, 658, 659), (579, 577, 640, 641), (593, 591, 647, 648), (621, 619, 661, 662), (599, 597, 650, 651), (627, 625, 664, 665), (583, 581, 642, 643), (605, 603, 653, 654), (633, 631, 667, 668), (611, 609, 656, 657), (589, 587, 645, 646), (639, 637, 670, 671), (617, 615, 659, 660), (595, 593, 648, 649), (623, 621, 662, 663), (601, 599, 651, 652), (629, 627, 665, 666), (585, 583, 643, 644), (607, 605, 654, 655), (635, 633, 668, 669), (613, 611, 657, 658), (591, 589, 646, 647), (672, 673, 675, 674), (674, 675, 677, 676), (676, 677, 679, 678), (678, 679, 681, 680), (680, 681, 683, 682), (682, 683, 685, 684), (684, 685, 687, 686), (686, 687, 689, 688), (688, 689, 691, 690), (690, 691, 693, 692), (692, 693, 695, 694), (694, 695, 697, 696), (696, 697, 699, 698), (698, 699, 701, 700), (700, 701, 703, 702), (702, 703, 705, 704), (704, 705, 707, 706), (706, 707, 709, 708), (708, 709, 711, 710), (710, 711, 713, 712), (712, 713, 715, 714), (714, 715, 717, 716), (716, 717, 719, 718), (718, 719, 721, 720), (720, 721, 723, 722), (722, 723, 725, 724), (724, 725, 727, 726), (726, 727, 729, 728), (728, 729, 731, 730), (730, 731, 733, 732), (673, 735, 767, 736), (734, 735, 673, 672), (732, 733, 735, 734), (672, 674, 676, 678, 680, 682, 684, 686, 688, 690, 692, 694, 696, 698, 700, 702, 704, 706, 708, 710, 712, 714, 716, 718, 720, 722, 724, 726, 728, 730, 732, 734), (737, 736, 767, 766, 765, 764, 763, 762, 761, 760, 759, 758, 757, 756, 755, 754, 753, 752, 751, 750, 749, 748, 747, 746, 745, 744, 743, 742, 741, 740, 739, 738), (715, 713, 756, 757), (693, 691, 745, 746), (721, 719, 759, 760), (677, 675, 737, 738), (699, 697, 748, 749), (727, 725, 762, 763), (683, 681, 740, 741), (705, 703, 751, 752), (733, 731, 765, 766), (711, 709, 754, 755), (675, 673, 736, 737), (689, 687, 743, 744), (717, 715, 757, 758), (695, 693, 746, 747), (723, 721, 760, 761), (679, 677, 738, 739), (701, 699, 749, 750), (729, 727, 763, 764), (707, 705, 752, 753), (685, 683, 741, 742), (735, 733, 766, 767), (713, 711, 755, 756), (691, 689, 744, 745), (719, 717, 758, 759), (697, 695, 747, 748), (725, 723, 761, 762), (681, 679, 739, 740), (703, 701, 750, 751), (731, 729, 764, 765), (709, 707, 753, 754), (687, 685, 742, 743)])
me_cylinder.polygons.foreach_set('material_index', [0, 0, 0, 0, 0, 0, 0, 0, 0, 0, 0, 0, 0, 0, 0, 0, 0, 0, 0, 0, 0, 0, 0, 0, 0, 0, 0, 0, 0, 0, 0, 0, 0, 0, 0, 0, 0, 0, 0, 0, 0, 0, 0, 0, 0, 0, 0, 0, 0, 0, 0, 0, 0, 0, 0, 0, 0, 0, 0, 0, 0, 0, 0, 0, 0, 0, 0, 0, 0, 0, 0, 0, 0, 0, 0, 0, 0, 0, 0, 0, 0, 0, 0, 0, 0, 0, 0, 0, 0, 0, 0, 0, 0, 0, 0, 0, 0, 0, 0, 1, 0, 0, 0, 0, 0, 0, 0, 0, 0, 0, 0, 0, 0, 0, 0, 0, 0, 0, 0, 0, 0, 0, 0, 0, 0, 0, 0, 0, 0, 0, 0, 0, 0, 0, 0, 0, 0, 0, 0, 0, 0, 0, 0, 0, 0, 0, 0, 0, 0, 0, 0, 0, 0, 0, 0, 0, 0, 0, 0, 0, 0, 0, 0, 0, 1, 0, 0, 0, 0, 0, 0, 0, 0, 0, 0, 0, 0, 0, 0, 0, 0, 0, 0, 0, 0, 0, 0, 0, 0, 0, 0, 0, 0, 0, 0, 0, 0, 0, 0, 0, 0, 0, 0, 0, 0, 0, 0, 0, 0, 0, 0, 0, 0, 0, 0, 0, 0, 0, 0, 0, 0, 0, 0, 0, 0, 0, 0, 0, 0, 0, 0, 0, 0, 0, 0, 0, 0, 0, 0, 0, 0, 0, 0, 0, 0, 0, 0, 0, 0, 0, 0, 0, 0, 0, 0, 0, 0, 0, 0, 0, 0, 0, 0, 0, 0, 0, 0, 0, 0, 0, 0, 0, 0, 0, 0, 0, 0, 0, 0, 0, 0, 0, 0, 0, 0, 0, 0, 0, 0, 0, 0, 0, 0, 0, 1, 0, 0, 0, 0, 0, 0, 0, 0, 0, 0, 0, 0, 0, 0, 0, 0, 0, 0, 0, 0, 0, 0, 0, 0, 0, 0, 0, 0, 0, 0, 0, 0, 0, 0, 0, 0, 0, 0, 0, 0, 0, 0, 0, 0, 0, 0, 0, 0, 0, 0, 0, 0, 0, 0, 0, 0, 0, 0, 0, 0, 0, 0, 0, 0, 0, 1, 0, 0, 0, 0, 0, 0, 0, 0, 0, 0, 0, 0, 0, 0, 0, 0, 0, 0, 0, 0, 0, 0, 0, 0, 0, 0, 0, 0, 0, 0, 0, 0, 0, 0, 0, 0, 0, 0, 0, 0, 0, 0, 0, 0, 0, 0, 0, 0, 0, 0, 0, 0, 0, 0, 0, 0, 0, 0, 0, 0, 0, 0, 0, 0, 0, 1, 0, 0, 0, 0, 0, 0, 0, 0, 0, 0, 0, 0, 0, 0, 0, 0, 0, 0, 0, 0, 0, 0, 0, 0, 0, 0, 0, 0, 0, 0, 0, 0, 0, 0, 0, 0, 0, 0, 0, 0, 0, 0, 0, 0, 0, 0, 0, 0, 0, 0, 0, 0, 0, 0, 0, 0, 0, 0, 0, 0, 0, 0, 0, 0, 0, 1, 0, 0, 0, 0, 0, 0, 0, 0, 0, 0, 0, 0, 0, 0, 0, 0, 0, 0, 0, 0, 0, 0, 0, 0, 0, 0, 0, 0, 0, 0, 0])
me_cylinder.materials.append(mat_cylinder_material)
me_cylinder.materials.append(mat_cylinder_inner)
me_cylinder.use_remesh_preserve_volume = False
me_cylinder.use_remesh_preserve_attributes = False
me_cylinder.use_mirror_vertex_groups = False
me_cylinder.update()

# ---- objects
ob_cylinder = bpy.data.objects.new('Cylinder', me_cylinder_002)
ob_flippything = bpy.data.objects.new('FlippyThing', me_cube_001)
ob_rotator = bpy.data.objects.new('Rotator', me_cylinder_001)
ob_rotator_001 = bpy.data.objects.new('Rotator.001', me_cylinder)
ob_lamp = bpy.data.objects.new('Lamp', light_lamp)
ob_camera = bpy.data.objects.new('Camera', cam_camera)

# ---- transforms, parenting, visibility, modifiers, constraints
ob_cylinder.location = (0.0, -1.51, 0.0)
ob_cylinder.rotation_euler = (1.571, -0.0, 0.0)
ob_cylinder.scale = (1.522, 1.522, 0.173)
ob_cylinder.lineart.crease_threshold = 0.0
ob_flippything.location = (0.0, -1.379, -1.52)
ob_flippything.scale = (0.179, 0.179, 0.179)
ob_flippything.lineart.crease_threshold = 0.0
ob_rotator.location = (-0.02411, 0.8219, -0.02366)
ob_rotator.rotation_euler = (1.571, -0.0, 0.0)
ob_rotator.scale = (1.545, 1.545, 0.1026)
ob_rotator.lineart.crease_threshold = 0.0
ob_rotator_001.location = (0.0, 0.0, 0.0)
ob_rotator_001.rotation_euler = (1.571, -0.0, 0.0)
ob_rotator_001.scale = (1.0, 1.0, 2.186)
ob_rotator_001.lineart.crease_threshold = 0.0
ob_lamp.location = (4.076, 1.005, 5.904)
ob_lamp.rotation_euler = (0.6503, 0.05522, 1.866)
ob_lamp.lock_rotations_4d = False
ob_lamp.empty_display_type = 'ARROWS'
ob_lamp.color = (0.0, 0.0, 0.0, 0.0)
ob_lamp.lineart.crease_threshold = 0.0
ob_camera.location = (7.481, -6.508, 5.344)
ob_camera.rotation_euler = (1.109, 0.01082, 0.8149)
ob_camera.lock_rotations_4d = False
ob_camera.empty_display_type = 'ARROWS'
ob_camera.color = (0.0, 0.0, 0.0, 0.0)
ob_camera.display_type = 'WIRE'
ob_camera.lineart.crease_threshold = 0.0

# ---- collection membership
col_collection_1.objects.link(ob_cylinder)
col_collection_1.objects.link(ob_flippything)
col_collection_1.objects.link(ob_rotator)
col_collection_1.objects.link(ob_rotator_001)
col_collection_1.objects.link(ob_lamp)
col_collection_1.objects.link(ob_camera)

# ---- scene / render settings (as saved in the file)
scene.camera = ob_camera
scene.frame_start = 1; scene.frame_end = 250; scene.frame_set(2)
scene.render.engine = 'BLENDER_EEVEE_NEXT'
scene.render.resolution_percentage = 50
scene.render.dither_intensity = 0.0
scene.cycles.use_denoising = False
scene.cycles.samples = 10
scene.cycles.sampling_pattern = 'TABULATED_SOBOL'
scene.cycles.light_sampling_threshold = 0.0
scene.cycles.use_adaptive_sampling = False
scene.cycles.use_light_tree = False
scene.cycles.blur_glossy = 0.0
scene.cycles.volume_bounces = 1
scene.cycles.pixel_filter_type = 'GAUSSIAN'
scene.cycles.sample_clamp_indirect = 0.0
scene.view_settings.view_transform = 'Standard'
bpy.context.view_layer.update()
